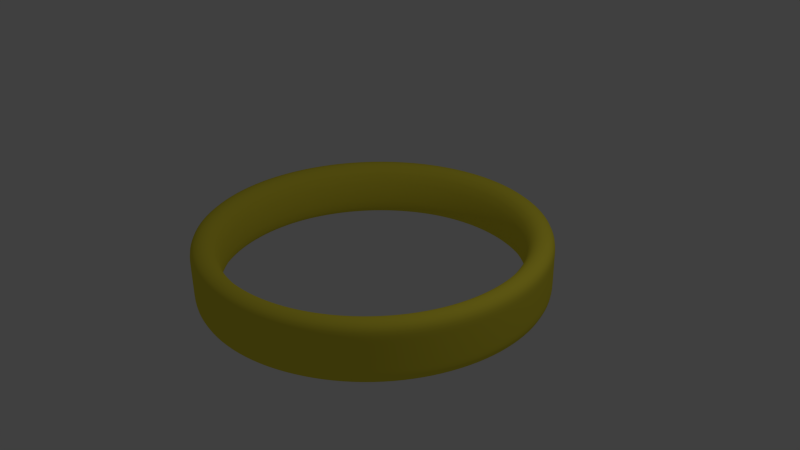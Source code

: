 # Source: ring.blend  (saved by Blender 2.67.0; exported with 4.5.12 LTS)
import bpy
from mathutils import Matrix  # noqa: F401  (used for matrix-valued properties, if any)

bpy.ops.wm.read_factory_settings(use_empty=True)
scene = bpy.context.scene
scene.name = 'Scene'

# ---- collections
col_collection_1 = bpy.data.collections.new('Collection 1'); scene.collection.children.link(col_collection_1)

# ---- materials (node trees are filled in below, after node groups)
mat_material_001 = bpy.data.materials.new('Material.001')
mat_material_001.alpha_threshold = 0.0
mat_material_001.use_transparent_shadow = False
mat_material_001.diffuse_color = (0.8689, 0.7511, 0.05289, 1.0)
mat_material_001.roughness = 0.5
mat_material_001.specular_intensity = 0.1
mat_material_001.line_color = (0.0, 0.0, 0.0, 1.0)

# ---- material node trees

# ---- world
world_world = bpy.data.worlds.new('World'); scene.world = world_world
world_world.color = (0.05088, 0.05088, 0.05088)
world_world.use_sun_shadow = False
world_world.sun_shadow_jitter_overblur = 0.0
world_world.cycles.sampling_method = 'MANUAL'
world_world.cycles.sample_map_resolution = 256

# ---- cameras
cam_camera = bpy.data.cameras.new('Camera')
cam_camera.clip_end = 100.0
cam_camera.lens = 35.0
cam_camera.sensor_width = 32.0
cam_camera.sensor_height = 18.0
cam_camera.ortho_scale = 7.314
cam_camera.dof.focus_distance = 0.0
cam_camera.dof.aperture_fstop = 128.0

# ---- lights
light_lamp = bpy.data.lights.new('Lamp', 'POINT')
light_lamp.transmission_factor = 0.0
light_lamp.cutoff_distance = 30.0
light_lamp.energy = 100.0
light_lamp.shadow_buffer_clip_start = 1.001
light_lamp.shadow_soft_size = 0.1
light_lamp.shadow_maximum_resolution = 0.006
light_lamp.use_absolute_resolution = True
light_lamp.cycles.use_multiple_importance_sampling = False

# ---- meshes
me_cylinder = bpy.data.meshes.new('Cylinder')
me_cylinder.from_pydata([(0.0, 2.302, -0.4015), (0.0, 2.302, 0.4015), (0.4491, 2.258, -0.4015), (0.4491, 2.258, 0.4015), (0.881, 2.127, -0.4015), (0.881, 2.127, 0.4015), (1.279, 1.914, -0.4015), (1.279, 1.914, 0.4015), (1.628, 1.628, -0.4015), (1.628, 1.628, 0.4015), (1.914, 1.279, -0.4015), (1.914, 1.279, 0.4015), (2.127, 0.881, -0.4015), (2.127, 0.881, 0.4015), (2.258, 0.4491, -0.4015), (2.258, 0.4491, 0.4015), (2.302, 1.738e-07, -0.4015), (2.302, 1.738e-07, 0.4015), (2.258, -0.4491, -0.4015), (2.258, -0.4491, 0.4015), (2.127, -0.881, -0.4015), (2.127, -0.881, 0.4015), (1.914, -1.279, -0.4015), (1.914, -1.279, 0.4015), (1.628, -1.628, -0.4015), (1.628, -1.628, 0.4015), (1.279, -1.914, -0.4015), (1.279, -1.914, 0.4015), (0.881, -2.127, -0.4015), (0.881, -2.127, 0.4015), (0.4491, -2.258, -0.4015), (0.4491, -2.258, 0.4015), (-7.501e-07, -2.302, -0.4015), (-7.501e-07, -2.302, 0.4015), (-0.4491, -2.258, -0.4015), (-0.4491, -2.258, 0.4015), (-0.881, -2.127, -0.4015), (-0.881, -2.127, 0.4015), (-1.279, -1.914, -0.4015), (-1.279, -1.914, 0.4015), (-1.628, -1.628, -0.4015), (-1.628, -1.628, 0.4015), (-1.914, -1.279, -0.4015), (-1.914, -1.279, 0.4015), (-2.127, -0.881, -0.4015), (-2.127, -0.881, 0.4015), (-2.258, -0.4491, -0.4015), (-2.258, -0.4491, 0.4015), (-2.302, 2.223e-06, -0.4015), (-2.302, 2.223e-06, 0.4015), (-2.258, 0.4491, -0.4015), (-2.258, 0.4491, 0.4015), (-2.127, 0.881, -0.4015), (-2.127, 0.881, 0.4015), (-1.914, 1.279, -0.4015), (-1.914, 1.279, 0.4015), (-1.628, 1.628, -0.4015), (-1.628, 1.628, 0.4015), (-1.279, 1.914, -0.4015), (-1.279, 1.914, 0.4015), (-0.881, 2.127, -0.4015), (-0.881, 2.127, 0.4015), (-0.4491, 2.258, -0.4015), (-0.4491, 2.258, 0.4015), (4.541e-08, 1.92, 0.4015), (0.3745, 1.883, 0.4015), (0.7346, 1.774, 0.4015), (1.066, 1.596, 0.4015), (1.357, 1.357, 0.4015), (1.596, 1.066, 0.4015), (1.774, 0.7346, 0.4015), (1.883, 0.3745, 0.4015), (1.92, 2.539e-07, 0.4015), (1.883, -0.3745, 0.4015), (1.774, -0.7346, 0.4015), (1.596, -1.066, 0.4015), (1.357, -1.357, 0.4015), (1.066, -1.596, 0.4015), (0.7346, -1.774, 0.4015), (0.3745, -1.883, 0.4015), (-5.801e-07, -1.92, 0.4015), (-0.3745, -1.883, 0.4015), (-0.7346, -1.774, 0.4015), (-1.066, -1.596, 0.4015), (-1.357, -1.357, 0.4015), (-1.596, -1.066, 0.4015), (-1.774, -0.7346, 0.4015), (-1.883, -0.3745, 0.4015), (-1.92, 1.963e-06, 0.4015), (-1.883, 0.3745, 0.4015), (-1.774, 0.7346, 0.4015), (-1.596, 1.066, 0.4015), (-1.357, 1.357, 0.4015), (-1.066, 1.596, 0.4015), (-0.7346, 1.774, 0.4015), (-0.3745, 1.883, 0.4015), (3.851e-08, 1.92, -0.3954), (0.3745, 1.883, -0.3954), (0.7346, 1.774, -0.3954), (1.066, 1.596, -0.3954), (1.357, 1.357, -0.3954), (1.596, 1.066, -0.3954), (1.774, 0.7346, -0.3954), (1.883, 0.3745, -0.3954), (1.92, 2.539e-07, -0.3954), (1.883, -0.3745, -0.3954), (1.774, -0.7346, -0.3954), (1.596, -1.066, -0.3954), (1.357, -1.357, -0.3954), (1.066, -1.596, -0.3954), (0.7346, -1.774, -0.3954), (0.3745, -1.883, -0.3954), (-5.87e-07, -1.92, -0.3954), (-0.3745, -1.883, -0.3954), (-0.7346, -1.774, -0.3954), (-1.066, -1.596, -0.3954), (-1.357, -1.357, -0.3954), (-1.596, -1.066, -0.3954), (-1.774, -0.7346, -0.3954), (-1.883, -0.3745, -0.3954), (-1.92, 1.963e-06, -0.3954), (-1.883, 0.3745, -0.3954), (-1.774, 0.7346, -0.3954), (-1.596, 1.066, -0.3954), (-1.357, 1.357, -0.3954), (-1.066, 1.596, -0.3954), (-0.7346, 1.774, -0.3954), (-0.3745, 1.883, -0.3954), (0.0, 2.302, -0.2007), (0.0, 2.302, 0.0), (0.0, 2.302, 0.2007), (0.4491, 2.258, 0.2007), (0.4491, 2.258, 0.0), (0.4491, 2.258, -0.2007), (0.881, 2.127, 0.2007), (0.881, 2.127, 0.0), (0.881, 2.127, -0.2007), (1.279, 1.914, 0.2007), (1.279, 1.914, 0.0), (1.279, 1.914, -0.2007), (1.628, 1.628, 0.2007), (1.628, 1.628, 0.0), (1.628, 1.628, -0.2007), (1.914, 1.279, 0.2007), (1.914, 1.279, 0.0), (1.914, 1.279, -0.2007), (2.127, 0.881, 0.2007), (2.127, 0.881, 0.0), (2.127, 0.881, -0.2007), (2.258, 0.4491, 0.2007), (2.258, 0.4491, 0.0), (2.258, 0.4491, -0.2007), (2.302, 1.738e-07, 0.2007), (2.302, 1.738e-07, 0.0), (2.302, 1.738e-07, -0.2007), (2.258, -0.4491, 0.2007), (2.258, -0.4491, 0.0), (2.258, -0.4491, -0.2007), (2.127, -0.881, 0.2007), (2.127, -0.881, 0.0), (2.127, -0.881, -0.2007), (1.914, -1.279, 0.2007), (1.914, -1.279, 0.0), (1.914, -1.279, -0.2007), (1.628, -1.628, 0.2007), (1.628, -1.628, 0.0), (1.628, -1.628, -0.2007), (1.279, -1.914, 0.2007), (1.279, -1.914, 0.0), (1.279, -1.914, -0.2007), (0.881, -2.127, 0.2007), (0.881, -2.127, 0.0), (0.881, -2.127, -0.2007), (0.4491, -2.258, 0.2007), (0.4491, -2.258, 0.0), (0.4491, -2.258, -0.2007), (-7.501e-07, -2.302, 0.2007), (-7.501e-07, -2.302, 0.0), (-7.501e-07, -2.302, -0.2007), (-0.4491, -2.258, 0.2007), (-0.4491, -2.258, 0.0), (-0.4491, -2.258, -0.2007), (-0.881, -2.127, 0.2007), (-0.881, -2.127, 0.0), (-0.881, -2.127, -0.2007), (-1.279, -1.914, 0.2007), (-1.279, -1.914, 0.0), (-1.279, -1.914, -0.2007), (-1.628, -1.628, 0.2007), (-1.628, -1.628, 0.0), (-1.628, -1.628, -0.2007), (-1.914, -1.279, 0.2007), (-1.914, -1.279, 0.0), (-1.914, -1.279, -0.2007), (-2.127, -0.881, 0.2007), (-2.127, -0.881, 0.0), (-2.127, -0.881, -0.2007), (-2.258, -0.4491, 0.2007), (-2.258, -0.4491, 0.0), (-2.258, -0.4491, -0.2007), (-2.302, 2.223e-06, 0.2007), (-2.302, 2.223e-06, 0.0), (-2.302, 2.223e-06, -0.2007), (-2.258, 0.4491, 0.2007), (-2.258, 0.4491, 0.0), (-2.258, 0.4491, -0.2007), (-2.127, 0.881, 0.2007), (-2.127, 0.881, 0.0), (-2.127, 0.881, -0.2007), (-1.914, 1.279, 0.2007), (-1.914, 1.279, 0.0), (-1.914, 1.279, -0.2007), (-1.628, 1.628, 0.2007), (-1.628, 1.628, 0.0), (-1.628, 1.628, -0.2007), (-1.279, 1.914, 0.2007), (-1.279, 1.914, 0.0), (-1.279, 1.914, -0.2007), (-0.881, 2.127, 0.2007), (-0.881, 2.127, 0.0), (-0.881, 2.127, -0.2007), (-0.4491, 2.258, 0.2007), (-0.4491, 2.258, 0.0), (-0.4491, 2.258, -0.2007)], [], [(130, 1, 3, 131), (131, 3, 5, 134), (134, 5, 7, 137), (137, 7, 9, 140), (140, 9, 11, 143), (143, 11, 13, 146), (146, 13, 15, 149), (149, 15, 17, 152), (152, 17, 19, 155), (155, 19, 21, 158), (158, 21, 23, 161), (161, 23, 25, 164), (164, 25, 27, 167), (167, 27, 29, 170), (170, 29, 31, 173), (173, 31, 33, 176), (176, 33, 35, 179), (179, 35, 37, 182), (182, 37, 39, 185), (185, 39, 41, 188), (188, 41, 43, 191), (191, 43, 45, 194), (194, 45, 47, 197), (197, 47, 49, 200), (200, 49, 51, 203), (203, 51, 53, 206), (206, 53, 55, 209), (209, 55, 57, 212), (212, 57, 59, 215), (215, 59, 61, 218), (49, 47, 87, 88), (221, 63, 1, 130), (218, 61, 63, 221), (0, 128, 133, 2), (81, 80, 112, 113), (25, 23, 75, 76), (63, 61, 94, 95), (39, 37, 82, 83), (15, 13, 70, 71), (53, 51, 89, 90), (29, 27, 77, 78), (5, 3, 65, 66), (43, 41, 84, 85), (19, 17, 72, 73), (57, 55, 91, 92), (33, 31, 79, 80), (9, 7, 67, 68), (47, 45, 86, 87), (3, 1, 64, 65), (23, 21, 74, 75), (61, 59, 93, 94), (37, 35, 81, 82), (13, 11, 69, 70), (51, 49, 88, 89), (27, 25, 76, 77), (1, 63, 95, 64), (41, 39, 83, 84), (17, 15, 71, 72), (55, 53, 90, 91), (31, 29, 78, 79), (7, 5, 66, 67), (45, 43, 85, 86), (21, 19, 73, 74), (59, 57, 92, 93), (35, 33, 80, 81), (11, 9, 68, 69), (76, 75, 107, 108), (71, 70, 102, 103), (66, 65, 97, 98), (92, 91, 123, 124), (87, 86, 118, 119), (82, 81, 113, 114), (77, 76, 108, 109), (72, 71, 103, 104), (67, 66, 98, 99), (93, 92, 124, 125), (88, 87, 119, 120), (83, 82, 114, 115), (78, 77, 109, 110), (73, 72, 104, 105), (68, 67, 99, 100), (94, 93, 125, 126), (89, 88, 120, 121), (84, 83, 115, 116), (79, 78, 110, 111), (74, 73, 105, 106), (69, 68, 100, 101), (95, 94, 126, 127), (90, 89, 121, 122), (85, 84, 116, 117), (80, 79, 111, 112), (75, 74, 106, 107), (70, 69, 101, 102), (65, 64, 96, 97), (64, 95, 127, 96), (91, 90, 122, 123), (86, 85, 117, 118), (22, 107, 106, 20), (20, 106, 105, 18), (18, 105, 104, 16), (16, 104, 103, 14), (14, 103, 102, 12), (12, 102, 101, 10), (10, 101, 100, 8), (8, 100, 99, 6), (6, 99, 98, 4), (4, 98, 97, 2), (2, 97, 96, 0), (0, 96, 127, 62), (62, 127, 126, 60), (60, 126, 125, 58), (58, 125, 124, 56), (56, 124, 123, 54), (54, 123, 122, 52), (52, 122, 121, 50), (50, 121, 120, 48), (48, 120, 119, 46), (46, 119, 118, 44), (44, 118, 117, 42), (42, 117, 116, 40), (40, 116, 115, 38), (38, 115, 114, 36), (36, 114, 113, 34), (34, 113, 112, 32), (32, 112, 111, 30), (30, 111, 110, 28), (28, 110, 109, 26), (26, 109, 108, 24), (24, 108, 107, 22), (128, 129, 132, 133), (129, 130, 131, 132), (2, 133, 136, 4), (133, 132, 135, 136), (132, 131, 134, 135), (4, 136, 139, 6), (136, 135, 138, 139), (135, 134, 137, 138), (6, 139, 142, 8), (139, 138, 141, 142), (138, 137, 140, 141), (8, 142, 145, 10), (142, 141, 144, 145), (141, 140, 143, 144), (10, 145, 148, 12), (145, 144, 147, 148), (144, 143, 146, 147), (12, 148, 151, 14), (148, 147, 150, 151), (147, 146, 149, 150), (14, 151, 154, 16), (151, 150, 153, 154), (150, 149, 152, 153), (16, 154, 157, 18), (154, 153, 156, 157), (153, 152, 155, 156), (18, 157, 160, 20), (157, 156, 159, 160), (156, 155, 158, 159), (20, 160, 163, 22), (160, 159, 162, 163), (159, 158, 161, 162), (22, 163, 166, 24), (163, 162, 165, 166), (162, 161, 164, 165), (24, 166, 169, 26), (166, 165, 168, 169), (165, 164, 167, 168), (26, 169, 172, 28), (169, 168, 171, 172), (168, 167, 170, 171), (28, 172, 175, 30), (172, 171, 174, 175), (171, 170, 173, 174), (30, 175, 178, 32), (175, 174, 177, 178), (174, 173, 176, 177), (32, 178, 181, 34), (178, 177, 180, 181), (177, 176, 179, 180), (34, 181, 184, 36), (181, 180, 183, 184), (180, 179, 182, 183), (36, 184, 187, 38), (184, 183, 186, 187), (183, 182, 185, 186), (38, 187, 190, 40), (187, 186, 189, 190), (186, 185, 188, 189), (40, 190, 193, 42), (190, 189, 192, 193), (189, 188, 191, 192), (42, 193, 196, 44), (193, 192, 195, 196), (192, 191, 194, 195), (44, 196, 199, 46), (196, 195, 198, 199), (195, 194, 197, 198), (46, 199, 202, 48), (199, 198, 201, 202), (198, 197, 200, 201), (48, 202, 205, 50), (202, 201, 204, 205), (201, 200, 203, 204), (50, 205, 208, 52), (205, 204, 207, 208), (204, 203, 206, 207), (52, 208, 211, 54), (208, 207, 210, 211), (207, 206, 209, 210), (54, 211, 214, 56), (211, 210, 213, 214), (210, 209, 212, 213), (56, 214, 217, 58), (214, 213, 216, 217), (213, 212, 215, 216), (58, 217, 220, 60), (217, 216, 219, 220), (216, 215, 218, 219), (62, 223, 128, 0), (223, 222, 129, 128), (222, 221, 130, 129), (60, 220, 223, 62), (220, 219, 222, 223), (219, 218, 221, 222)])
me_cylinder.polygons.foreach_set('use_smooth', [True] * 224)
me_cylinder.materials.append(mat_material_001)
me_cylinder.use_remesh_preserve_volume = False
me_cylinder.use_remesh_preserve_attributes = False
me_cylinder.use_mirror_vertex_groups = False
me_cylinder.update()

# ---- objects
ob_cylinder = bpy.data.objects.new('Cylinder', me_cylinder)
ob_lamp = bpy.data.objects.new('Lamp', light_lamp)
ob_camera = bpy.data.objects.new('Camera', cam_camera)

# ---- transforms, parenting, visibility, modifiers, constraints
ob_cylinder.location = (0.0, 0.0, 0.0)
ob_cylinder.lineart.crease_threshold = 0.0
_m = ob_cylinder.modifiers.new('Subsurf', 'SUBSURF')
_m.uv_smooth = 'PRESERVE_CORNERS'
_m.quality = 2
_m.show_only_control_edges = False
ob_lamp.location = (4.076, 1.005, 5.904)
ob_lamp.rotation_euler = (0.6503, 0.05522, 1.866)
ob_lamp.lock_rotations_4d = False
ob_lamp.empty_display_type = 'ARROWS'
ob_lamp.color = (0.0, 0.0, 0.0, 0.0)
ob_lamp.lineart.crease_threshold = 0.0
ob_camera.location = (7.481, -6.508, 5.344)
ob_camera.rotation_euler = (1.109, 0.01082, 0.8149)
ob_camera.lock_rotations_4d = False
ob_camera.empty_display_type = 'ARROWS'
ob_camera.color = (0.0, 0.0, 0.0, 0.0)
ob_camera.display_type = 'WIRE'
ob_camera.lineart.crease_threshold = 0.0

# ---- collection membership
col_collection_1.objects.link(ob_cylinder)
col_collection_1.objects.link(ob_lamp)
col_collection_1.objects.link(ob_camera)

# ---- scene / render settings (as saved in the file)
scene.camera = ob_camera
scene.frame_start = 1; scene.frame_end = 250; scene.frame_set(1)
scene.render.engine = 'BLENDER_EEVEE_NEXT'
scene.render.image_settings.color_mode = 'RGB'
scene.render.image_settings.compression = 90
scene.render.resolution_percentage = 50
scene.render.dither_intensity = 0.0
scene.cycles.use_denoising = False
scene.cycles.samples = 10
scene.cycles.sampling_pattern = 'TABULATED_SOBOL'
scene.cycles.light_sampling_threshold = 0.0
scene.cycles.use_adaptive_sampling = False
scene.cycles.use_light_tree = False
scene.cycles.blur_glossy = 0.0
scene.cycles.volume_bounces = 1
scene.cycles.pixel_filter_type = 'GAUSSIAN'
scene.cycles.sample_clamp_indirect = 0.0
scene.view_settings.view_transform = 'Standard'
bpy.context.view_layer.update()
